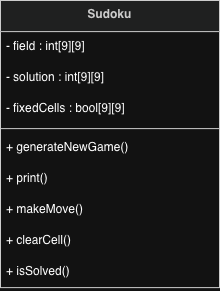

The diagram above was exported from draw.io. Its source (the exported page's mxGraphModel, read from the mxfile embedded in the PNG):
<mxGraphModel dx="723" dy="664" grid="1" gridSize="10" guides="1" tooltips="1" connect="1" arrows="1" fold="1" page="1" pageScale="1" pageWidth="827" pageHeight="1169" math="0" shadow="0">
  <root>
    <mxCell id="0" />
    <mxCell id="1" parent="0" />
    <mxCell id="GS4xWY_cL377llNqSkrn-1" parent="1" style="swimlane;fontStyle=1;align=center;verticalAlign=top;childLayout=stackLayout;horizontal=1;startSize=31.11111111111111;horizontalStack=0;resizeParent=1;resizeParentMax=0;resizeLast=0;collapsible=0;marginBottom=0;fillColor=light-dark(#eeeeee,#1f2020);strokeColor=light-dark(#999999,#cccccc);fontColor=light-dark(#333333,#cccccc);" value="Sudoku" vertex="1">
      <mxGeometry height="287.1111111111111" width="219" x="120" y="320" as="geometry" />
    </mxCell>
    <mxCell id="GS4xWY_cL377llNqSkrn-2" parent="GS4xWY_cL377llNqSkrn-1" style="text;strokeColor=none;fillColor=none;align=left;verticalAlign=top;spacingLeft=4;spacingRight=4;overflow=hidden;rotatable=0;points=[[0,0.5],[1,0.5]];portConstraint=eastwest;" value="- field : int[9][9]" vertex="1">
      <mxGeometry height="31" width="219" y="31.11111111111111" as="geometry" />
    </mxCell>
    <mxCell id="GS4xWY_cL377llNqSkrn-3" parent="GS4xWY_cL377llNqSkrn-1" style="text;strokeColor=none;fillColor=none;align=left;verticalAlign=top;spacingLeft=4;spacingRight=4;overflow=hidden;rotatable=0;points=[[0,0.5],[1,0.5]];portConstraint=eastwest;" value="- solution : int[9][9]" vertex="1">
      <mxGeometry height="31" width="219" y="62.111111111111114" as="geometry" />
    </mxCell>
    <mxCell id="GS4xWY_cL377llNqSkrn-4" parent="GS4xWY_cL377llNqSkrn-1" style="text;strokeColor=none;fillColor=none;align=left;verticalAlign=top;spacingLeft=4;spacingRight=4;overflow=hidden;rotatable=0;points=[[0,0.5],[1,0.5]];portConstraint=eastwest;" value="- fixedCells : bool[9][9]" vertex="1">
      <mxGeometry height="31" width="219" y="93.11111111111111" as="geometry" />
    </mxCell>
    <mxCell id="GS4xWY_cL377llNqSkrn-5" parent="GS4xWY_cL377llNqSkrn-1" style="line;strokeWidth=1;fillColor=none;align=left;verticalAlign=middle;spacingTop=-1;spacingLeft=3;spacingRight=3;rotatable=0;labelPosition=right;points=[];portConstraint=eastwest;strokeColor=inherit;" vertex="1">
      <mxGeometry height="8" width="219" y="124.11111111111111" as="geometry" />
    </mxCell>
    <mxCell id="GS4xWY_cL377llNqSkrn-6" parent="GS4xWY_cL377llNqSkrn-1" style="text;strokeColor=none;fillColor=none;align=left;verticalAlign=top;spacingLeft=4;spacingRight=4;overflow=hidden;rotatable=0;points=[[0,0.5],[1,0.5]];portConstraint=eastwest;" value="+ generateNewGame()" vertex="1">
      <mxGeometry height="31" width="219" y="132.11111111111111" as="geometry" />
    </mxCell>
    <mxCell id="GS4xWY_cL377llNqSkrn-7" parent="GS4xWY_cL377llNqSkrn-1" style="text;strokeColor=none;fillColor=none;align=left;verticalAlign=top;spacingLeft=4;spacingRight=4;overflow=hidden;rotatable=0;points=[[0,0.5],[1,0.5]];portConstraint=eastwest;" value="+ print()" vertex="1">
      <mxGeometry height="31" width="219" y="163.11111111111111" as="geometry" />
    </mxCell>
    <mxCell id="GS4xWY_cL377llNqSkrn-8" parent="GS4xWY_cL377llNqSkrn-1" style="text;strokeColor=none;fillColor=none;align=left;verticalAlign=top;spacingLeft=4;spacingRight=4;overflow=hidden;rotatable=0;points=[[0,0.5],[1,0.5]];portConstraint=eastwest;" value="+ makeMove()" vertex="1">
      <mxGeometry height="31" width="219" y="194.11111111111111" as="geometry" />
    </mxCell>
    <mxCell id="GS4xWY_cL377llNqSkrn-9" parent="GS4xWY_cL377llNqSkrn-1" style="text;strokeColor=none;fillColor=none;align=left;verticalAlign=top;spacingLeft=4;spacingRight=4;overflow=hidden;rotatable=0;points=[[0,0.5],[1,0.5]];portConstraint=eastwest;" value="+ clearCell()" vertex="1">
      <mxGeometry height="31" width="219" y="225.11111111111111" as="geometry" />
    </mxCell>
    <mxCell id="GS4xWY_cL377llNqSkrn-10" parent="GS4xWY_cL377llNqSkrn-1" style="text;strokeColor=none;fillColor=none;align=left;verticalAlign=top;spacingLeft=4;spacingRight=4;overflow=hidden;rotatable=0;points=[[0,0.5],[1,0.5]];portConstraint=eastwest;" value="+ isSolved()" vertex="1">
      <mxGeometry height="31" width="219" y="256.1111111111111" as="geometry" />
    </mxCell>
  </root>
</mxGraphModel>